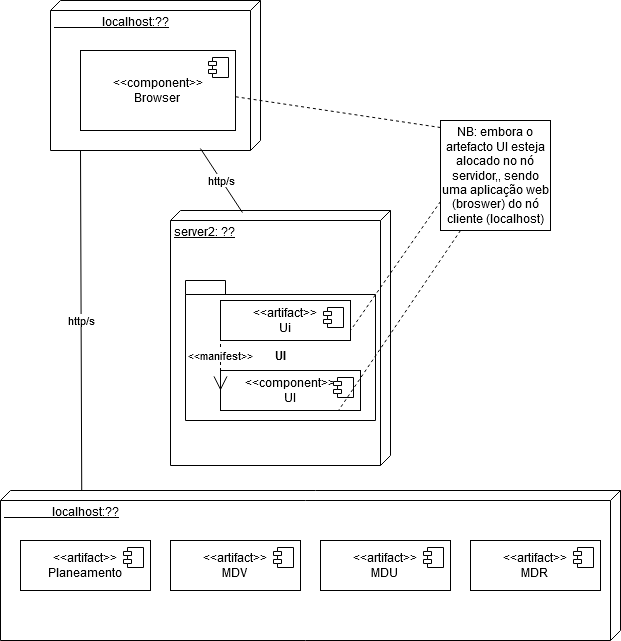

The diagram above was exported from draw.io. Its source (the exported page's mxGraphModel, read from the mxfile embedded in the PNG):
<mxGraphModel dx="1434" dy="774" grid="1" gridSize="10" guides="1" tooltips="1" connect="1" arrows="1" fold="1" page="1" pageScale="1" pageWidth="827" pageHeight="1169" math="0" shadow="0">
  <root>
    <mxCell id="0" />
    <mxCell id="1" parent="0" />
    <mxCell id="owRHnvf75AyyUACSJNGY-50" value="&lt;span style=&quot;white-space: pre;&quot;&gt;&#09;&lt;/span&gt;&lt;span style=&quot;white-space: pre;&quot;&gt;&#09;&lt;/span&gt;localhost:??" style="verticalAlign=top;align=left;spacingTop=8;spacingLeft=2;spacingRight=12;shape=cube;size=10;direction=south;fontStyle=4;html=1;whiteSpace=wrap;" vertex="1" parent="1">
      <mxGeometry x="130" y="150" width="210" height="150" as="geometry" />
    </mxCell>
    <mxCell id="owRHnvf75AyyUACSJNGY-51" value="&lt;div&gt;&amp;lt;&amp;lt;component&amp;gt;&amp;gt;&lt;/div&gt;&lt;div&gt;Browser&lt;br&gt;&lt;/div&gt;" style="html=1;dropTarget=0;whiteSpace=wrap;" vertex="1" parent="1">
      <mxGeometry x="160" y="200" width="155" height="80" as="geometry" />
    </mxCell>
    <mxCell id="owRHnvf75AyyUACSJNGY-52" value="" style="shape=module;jettyWidth=8;jettyHeight=4;" vertex="1" parent="owRHnvf75AyyUACSJNGY-51">
      <mxGeometry x="1" width="20" height="20" relative="1" as="geometry">
        <mxPoint x="-27" y="7" as="offset" />
      </mxGeometry>
    </mxCell>
    <mxCell id="owRHnvf75AyyUACSJNGY-55" value="NB: embora o artefacto UI esteja alocado no nó servidor,, sendo uma aplicação web (broswer) do nó cliente (localhost)" style="html=1;whiteSpace=wrap;" vertex="1" parent="1">
      <mxGeometry x="520" y="270" width="110" height="110" as="geometry" />
    </mxCell>
    <mxCell id="owRHnvf75AyyUACSJNGY-56" value="" style="endArrow=none;dashed=1;html=1;rounded=0;entryX=1;entryY=0.578;entryDx=0;entryDy=0;entryPerimeter=0;exitX=0;exitY=0.064;exitDx=0;exitDy=0;exitPerimeter=0;" edge="1" parent="1" source="owRHnvf75AyyUACSJNGY-55" target="owRHnvf75AyyUACSJNGY-51">
      <mxGeometry width="50" height="50" relative="1" as="geometry">
        <mxPoint x="360" y="400" as="sourcePoint" />
        <mxPoint x="410" y="350" as="targetPoint" />
      </mxGeometry>
    </mxCell>
    <mxCell id="owRHnvf75AyyUACSJNGY-57" value="server2: ??" style="verticalAlign=top;align=left;spacingTop=8;spacingLeft=2;spacingRight=12;shape=cube;size=10;direction=south;fontStyle=4;html=1;whiteSpace=wrap;" vertex="1" parent="1">
      <mxGeometry x="250" y="360" width="220" height="255" as="geometry" />
    </mxCell>
    <mxCell id="owRHnvf75AyyUACSJNGY-61" value="UI" style="shape=folder;fontStyle=1;spacingTop=10;tabWidth=40;tabHeight=14;tabPosition=left;html=1;whiteSpace=wrap;" vertex="1" parent="1">
      <mxGeometry x="265" y="430" width="190" height="140" as="geometry" />
    </mxCell>
    <mxCell id="owRHnvf75AyyUACSJNGY-65" value="&lt;div&gt;&amp;lt;&amp;lt;artifact&amp;gt;&amp;gt;&lt;/div&gt;&lt;div&gt;Ui&lt;br&gt;&lt;/div&gt;" style="html=1;dropTarget=0;whiteSpace=wrap;" vertex="1" parent="1">
      <mxGeometry x="300" y="450" width="130" height="40" as="geometry" />
    </mxCell>
    <mxCell id="owRHnvf75AyyUACSJNGY-66" value="" style="shape=module;jettyWidth=8;jettyHeight=4;" vertex="1" parent="owRHnvf75AyyUACSJNGY-65">
      <mxGeometry x="1" width="20" height="20" relative="1" as="geometry">
        <mxPoint x="-27" y="7" as="offset" />
      </mxGeometry>
    </mxCell>
    <mxCell id="owRHnvf75AyyUACSJNGY-68" value="&lt;div&gt;&amp;lt;&amp;lt;component&amp;gt;&amp;gt;&lt;/div&gt;&lt;div&gt;UI&lt;br&gt;&lt;/div&gt;" style="html=1;dropTarget=0;whiteSpace=wrap;" vertex="1" parent="1">
      <mxGeometry x="300" y="520" width="140" height="40" as="geometry" />
    </mxCell>
    <mxCell id="owRHnvf75AyyUACSJNGY-69" value="" style="shape=module;jettyWidth=8;jettyHeight=4;" vertex="1" parent="owRHnvf75AyyUACSJNGY-68">
      <mxGeometry x="1" width="20" height="20" relative="1" as="geometry">
        <mxPoint x="-27" y="7" as="offset" />
      </mxGeometry>
    </mxCell>
    <mxCell id="owRHnvf75AyyUACSJNGY-70" value="&amp;lt;&amp;lt;manifest&amp;gt;&amp;gt;" style="endArrow=open;endSize=12;dashed=1;html=1;rounded=0;entryX=0;entryY=0.5;entryDx=0;entryDy=0;" edge="1" parent="1" target="owRHnvf75AyyUACSJNGY-68">
      <mxGeometry width="160" relative="1" as="geometry">
        <mxPoint x="300" y="469.5" as="sourcePoint" />
        <mxPoint x="460" y="469.5" as="targetPoint" />
      </mxGeometry>
    </mxCell>
    <mxCell id="owRHnvf75AyyUACSJNGY-71" value="&lt;span style=&quot;white-space: pre;&quot;&gt;&#09;&lt;/span&gt;&lt;span style=&quot;white-space: pre;&quot;&gt;&#09;&lt;/span&gt;localhost:??" style="verticalAlign=top;align=left;spacingTop=8;spacingLeft=2;spacingRight=12;shape=cube;size=10;direction=south;fontStyle=4;html=1;whiteSpace=wrap;" vertex="1" parent="1">
      <mxGeometry x="80" y="640" width="620" height="150" as="geometry" />
    </mxCell>
    <mxCell id="owRHnvf75AyyUACSJNGY-72" value="&lt;div&gt;&amp;lt;&amp;lt;artifact&amp;gt;&amp;gt;&lt;/div&gt;&lt;div&gt;Planeamento&lt;br&gt;&lt;/div&gt;" style="html=1;dropTarget=0;whiteSpace=wrap;" vertex="1" parent="1">
      <mxGeometry x="100" y="690" width="130" height="50" as="geometry" />
    </mxCell>
    <mxCell id="owRHnvf75AyyUACSJNGY-73" value="" style="shape=module;jettyWidth=8;jettyHeight=4;" vertex="1" parent="owRHnvf75AyyUACSJNGY-72">
      <mxGeometry x="1" width="20" height="20" relative="1" as="geometry">
        <mxPoint x="-27" y="7" as="offset" />
      </mxGeometry>
    </mxCell>
    <mxCell id="owRHnvf75AyyUACSJNGY-74" value="&lt;div&gt;&amp;lt;&amp;lt;artifact&amp;gt;&amp;gt;&lt;/div&gt;&lt;div&gt;MDV&lt;br&gt;&lt;/div&gt;" style="html=1;dropTarget=0;whiteSpace=wrap;" vertex="1" parent="1">
      <mxGeometry x="250" y="690" width="130" height="50" as="geometry" />
    </mxCell>
    <mxCell id="owRHnvf75AyyUACSJNGY-75" value="" style="shape=module;jettyWidth=8;jettyHeight=4;" vertex="1" parent="owRHnvf75AyyUACSJNGY-74">
      <mxGeometry x="1" width="20" height="20" relative="1" as="geometry">
        <mxPoint x="-27" y="7" as="offset" />
      </mxGeometry>
    </mxCell>
    <mxCell id="owRHnvf75AyyUACSJNGY-76" value="&lt;div&gt;&amp;lt;&amp;lt;artifact&amp;gt;&amp;gt;&lt;/div&gt;&lt;div&gt;MDU&lt;br&gt;&lt;/div&gt;" style="html=1;dropTarget=0;whiteSpace=wrap;" vertex="1" parent="1">
      <mxGeometry x="400" y="690" width="130" height="50" as="geometry" />
    </mxCell>
    <mxCell id="owRHnvf75AyyUACSJNGY-77" value="" style="shape=module;jettyWidth=8;jettyHeight=4;" vertex="1" parent="owRHnvf75AyyUACSJNGY-76">
      <mxGeometry x="1" width="20" height="20" relative="1" as="geometry">
        <mxPoint x="-27" y="7" as="offset" />
      </mxGeometry>
    </mxCell>
    <mxCell id="owRHnvf75AyyUACSJNGY-78" value="&lt;div&gt;&amp;lt;&amp;lt;artifact&amp;gt;&amp;gt;&lt;/div&gt;&lt;div&gt;MDR&lt;br&gt;&lt;/div&gt;" style="html=1;dropTarget=0;whiteSpace=wrap;" vertex="1" parent="1">
      <mxGeometry x="550" y="690" width="130" height="50" as="geometry" />
    </mxCell>
    <mxCell id="owRHnvf75AyyUACSJNGY-79" value="" style="shape=module;jettyWidth=8;jettyHeight=4;" vertex="1" parent="owRHnvf75AyyUACSJNGY-78">
      <mxGeometry x="1" width="20" height="20" relative="1" as="geometry">
        <mxPoint x="-27" y="7" as="offset" />
      </mxGeometry>
    </mxCell>
    <mxCell id="owRHnvf75AyyUACSJNGY-82" value="http/s" style="endArrow=none;html=1;rounded=0;entryX=0.987;entryY=0.286;entryDx=0;entryDy=0;entryPerimeter=0;exitX=0.008;exitY=0.673;exitDx=0;exitDy=0;exitPerimeter=0;" edge="1" parent="1" source="owRHnvf75AyyUACSJNGY-57" target="owRHnvf75AyyUACSJNGY-50">
      <mxGeometry width="50" height="50" relative="1" as="geometry">
        <mxPoint x="360" y="520" as="sourcePoint" />
        <mxPoint x="410" y="470" as="targetPoint" />
      </mxGeometry>
    </mxCell>
    <mxCell id="owRHnvf75AyyUACSJNGY-83" value="http/s" style="endArrow=none;html=1;rounded=0;entryX=0.987;entryY=0.286;entryDx=0;entryDy=0;entryPerimeter=0;exitX=0;exitY=0.869;exitDx=0;exitDy=0;exitPerimeter=0;" edge="1" parent="1" source="owRHnvf75AyyUACSJNGY-71">
      <mxGeometry width="50" height="50" relative="1" as="geometry">
        <mxPoint x="202" y="364" as="sourcePoint" />
        <mxPoint x="160" y="300" as="targetPoint" />
      </mxGeometry>
    </mxCell>
    <mxCell id="owRHnvf75AyyUACSJNGY-84" value="" style="endArrow=none;dashed=1;html=1;rounded=0;entryX=1;entryY=0.75;entryDx=0;entryDy=0;exitX=0;exitY=0.064;exitDx=0;exitDy=0;exitPerimeter=0;" edge="1" parent="1" target="owRHnvf75AyyUACSJNGY-65">
      <mxGeometry width="50" height="50" relative="1" as="geometry">
        <mxPoint x="520" y="351" as="sourcePoint" />
        <mxPoint x="315" y="320" as="targetPoint" />
      </mxGeometry>
    </mxCell>
    <mxCell id="owRHnvf75AyyUACSJNGY-85" value="" style="endArrow=none;dashed=1;html=1;rounded=0;entryX=0.843;entryY=1;entryDx=0;entryDy=0;exitX=0;exitY=0.064;exitDx=0;exitDy=0;exitPerimeter=0;entryPerimeter=0;" edge="1" parent="1" target="owRHnvf75AyyUACSJNGY-68">
      <mxGeometry width="50" height="50" relative="1" as="geometry">
        <mxPoint x="540" y="380" as="sourcePoint" />
        <mxPoint x="450" y="509" as="targetPoint" />
      </mxGeometry>
    </mxCell>
  </root>
</mxGraphModel>